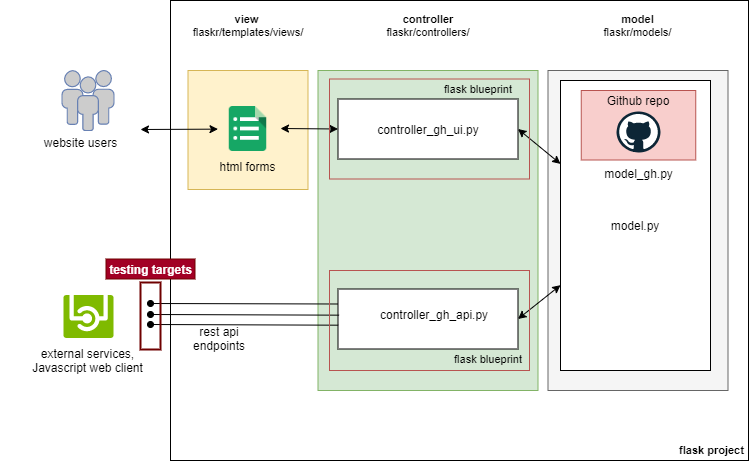

The diagram above was exported from draw.io. Its source (the exported page's mxGraphModel, read from the mxfile embedded in the PNG):
<mxGraphModel dx="981" dy="492" grid="1" gridSize="10" guides="1" tooltips="1" connect="1" arrows="1" fold="1" page="1" pageScale="1" pageWidth="826" pageHeight="1169" background="#ffffff" math="0" shadow="0">
  <root>
    <mxCell id="0" />
    <mxCell id="1" parent="0" />
    <mxCell id="tYoqQa3HHZHfCJUs-alH-159" value="" style="rounded=0;whiteSpace=wrap;html=1;fontSize=11;align=left;" parent="1" vertex="1">
      <mxGeometry x="180" y="10" width="578" height="460" as="geometry" />
    </mxCell>
    <mxCell id="3FisBvl0S3CEgMJpzKwe-5" value="" style="rounded=0;whiteSpace=wrap;html=1;fillColor=#d5e8d4;align=center;strokeColor=#82b366;" parent="1" vertex="1">
      <mxGeometry x="327.5" y="80" width="220" height="320" as="geometry" />
    </mxCell>
    <mxCell id="tYoqQa3HHZHfCJUs-alH-147" value="" style="rounded=0;whiteSpace=wrap;html=1;fillColor=#f5f5f5;strokeColor=#666666;fontColor=#333333;" parent="1" vertex="1">
      <mxGeometry x="557.5" y="80" width="180" height="320" as="geometry" />
    </mxCell>
    <mxCell id="tYoqQa3HHZHfCJUs-alH-143" value="model.py" style="rounded=0;whiteSpace=wrap;html=1;" parent="1" vertex="1">
      <mxGeometry x="570" y="90" width="150" height="290" as="geometry" />
    </mxCell>
    <mxCell id="tHNKaAN67TEJuwnxTkTC-1" value="model_gh.py" style="rounded=0;whiteSpace=wrap;html=1;labelPosition=center;verticalLabelPosition=bottom;align=center;verticalAlign=top;fillColor=#f8cecc;strokeColor=#b85450;" vertex="1" parent="1">
      <mxGeometry x="590.75" y="100" width="114.5" height="69.5" as="geometry" />
    </mxCell>
    <mxCell id="tYoqQa3HHZHfCJUs-alH-148" value="" style="rounded=0;whiteSpace=wrap;html=1;fillColor=#fff2cc;strokeColor=#d6b656;" parent="1" vertex="1">
      <mxGeometry x="197.5" y="80" width="120" height="119" as="geometry" />
    </mxCell>
    <mxCell id="tYoqQa3HHZHfCJUs-alH-104" value="" style="rounded=0;whiteSpace=wrap;html=1;" parent="1" vertex="1">
      <mxGeometry x="347.5" y="108.5" width="180" height="60" as="geometry" />
    </mxCell>
    <mxCell id="tYoqQa3HHZHfCJUs-alH-105" value="" style="rounded=0;whiteSpace=wrap;html=1;" parent="1" vertex="1">
      <mxGeometry x="347.5" y="298.5" width="180" height="60" as="geometry" />
    </mxCell>
    <mxCell id="tYoqQa3HHZHfCJUs-alH-116" value="" style="endArrow=classic;startArrow=classic;html=1;exitX=1;exitY=0.5;exitDx=0;exitDy=0;" parent="1" source="tYoqQa3HHZHfCJUs-alH-105" target="tYoqQa3HHZHfCJUs-alH-143" edge="1">
      <mxGeometry width="50" height="50" relative="1" as="geometry">
        <mxPoint x="377.5" y="308.5" as="sourcePoint" />
        <mxPoint x="437.5" y="252.4999999999999" as="targetPoint" />
      </mxGeometry>
    </mxCell>
    <mxCell id="tYoqQa3HHZHfCJUs-alH-118" value="html forms&lt;br&gt;" style="text;html=1;strokeColor=none;fillColor=none;align=center;verticalAlign=middle;whiteSpace=wrap;rounded=0;" parent="1" vertex="1">
      <mxGeometry x="208" y="162" width="99" height="28" as="geometry" />
    </mxCell>
    <mxCell id="tYoqQa3HHZHfCJUs-alH-120" value="rest api endpoints&lt;br&gt;" style="text;html=1;strokeColor=none;fillColor=none;align=center;verticalAlign=middle;whiteSpace=wrap;rounded=0;" parent="1" vertex="1">
      <mxGeometry x="189" y="338" width="80" height="20" as="geometry" />
    </mxCell>
    <mxCell id="tYoqQa3HHZHfCJUs-alH-122" value="&lt;span style=&quot;font-size: 11px&quot;&gt;&lt;b&gt;model&lt;/b&gt;&lt;br&gt;flaskr/models/&lt;br&gt;&lt;/span&gt;" style="text;html=1;strokeColor=none;fillColor=none;align=center;verticalAlign=middle;whiteSpace=wrap;rounded=0;fontSize=11;" parent="1" vertex="1">
      <mxGeometry x="557.5" y="10" width="181" height="49" as="geometry" />
    </mxCell>
    <mxCell id="tYoqQa3HHZHfCJUs-alH-123" value="controller_gh_api.py" style="text;html=1;strokeColor=none;fillColor=none;align=left;verticalAlign=middle;whiteSpace=wrap;rounded=0;" parent="1" vertex="1">
      <mxGeometry x="387.5" y="314" width="40" height="20" as="geometry" />
    </mxCell>
    <mxCell id="tYoqQa3HHZHfCJUs-alH-125" value="controller_gh_ui.py" style="text;html=1;strokeColor=none;fillColor=none;align=center;verticalAlign=middle;whiteSpace=wrap;rounded=0;" parent="1" vertex="1">
      <mxGeometry x="417.5" y="128.5" width="40" height="20" as="geometry" />
    </mxCell>
    <mxCell id="tYoqQa3HHZHfCJUs-alH-133" value="" style="endArrow=classic;startArrow=classic;html=1;entryX=1;entryY=0.5;entryDx=0;entryDy=0;" parent="1" source="tYoqQa3HHZHfCJUs-alH-143" target="tYoqQa3HHZHfCJUs-alH-104" edge="1">
      <mxGeometry width="50" height="50" relative="1" as="geometry">
        <mxPoint x="437.5" y="208.4999999999999" as="sourcePoint" />
        <mxPoint x="217.5" y="258.5" as="targetPoint" />
      </mxGeometry>
    </mxCell>
    <mxCell id="tYoqQa3HHZHfCJUs-alH-134" value="controller&lt;br&gt;&lt;span style=&quot;font-weight: normal&quot;&gt;flaskr/controllers/&lt;/span&gt;&lt;br&gt;" style="text;html=1;strokeColor=none;fillColor=none;align=center;verticalAlign=middle;whiteSpace=wrap;rounded=0;fontStyle=1;fontSize=11;" parent="1" vertex="1">
      <mxGeometry x="337.5" y="10" width="200" height="49" as="geometry" />
    </mxCell>
    <mxCell id="tYoqQa3HHZHfCJUs-alH-140" value="" style="shape=image;html=1;verticalAlign=top;verticalLabelPosition=bottom;labelBackgroundColor=#ffffff;imageAspect=0;aspect=fixed;image=https://cdn1.iconfinder.com/data/icons/google_jfk_icons_by_carlosjj/128/forms.png" parent="1" vertex="1">
      <mxGeometry x="227.5" y="108.5" width="60" height="60" as="geometry" />
    </mxCell>
    <mxCell id="tYoqQa3HHZHfCJUs-alH-142" value="" style="endArrow=classic;startArrow=classic;html=1;entryX=0;entryY=0.5;entryDx=0;entryDy=0;" parent="1" target="tYoqQa3HHZHfCJUs-alH-104" edge="1">
      <mxGeometry width="50" height="50" relative="1" as="geometry">
        <mxPoint x="290" y="138" as="sourcePoint" />
        <mxPoint x="337.5" y="98.5" as="targetPoint" />
      </mxGeometry>
    </mxCell>
    <mxCell id="tYoqQa3HHZHfCJUs-alH-144" value="" style="aspect=fixed;html=1;perimeter=none;align=center;shadow=0;dashed=0;image;fontSize=12;image=img/lib/mscae/API.svg;" parent="1" vertex="1">
      <mxGeometry x="73.5" y="305" width="50" height="43" as="geometry" />
    </mxCell>
    <mxCell id="tYoqQa3HHZHfCJUs-alH-149" value="view &lt;br style=&quot;font-size: 11px&quot;&gt;&lt;span style=&quot;font-weight: normal&quot;&gt;flaskr/templates/views/&lt;/span&gt;" style="text;html=1;strokeColor=none;fillColor=none;align=center;verticalAlign=middle;whiteSpace=wrap;rounded=0;fontStyle=1;fontSize=11;" parent="1" vertex="1">
      <mxGeometry x="197.5" y="10" width="120" height="49" as="geometry" />
    </mxCell>
    <mxCell id="tYoqQa3HHZHfCJUs-alH-158" value="flask blueprint&lt;br&gt;" style="text;html=1;strokeColor=none;fillColor=none;align=center;verticalAlign=middle;whiteSpace=wrap;rounded=0;fontSize=11;" parent="1" vertex="1">
      <mxGeometry x="457.5" y="358.5" width="80" height="20" as="geometry" />
    </mxCell>
    <mxCell id="tYoqQa3HHZHfCJUs-alH-161" value="flask project" style="text;html=1;strokeColor=none;fillColor=none;align=center;verticalAlign=middle;whiteSpace=wrap;rounded=0;fontSize=11;fontStyle=1" parent="1" vertex="1">
      <mxGeometry x="687" y="450" width="69" height="20" as="geometry" />
    </mxCell>
    <mxCell id="1tdV8wcAqMyDj6nGrBGG-4" value="" style="endArrow=none;html=1;entryX=0;entryY=0.25;entryDx=0;entryDy=0;strokeWidth=1;comic=0;startArrow=oval;startFill=1;" parent="1" target="tYoqQa3HHZHfCJUs-alH-105" edge="1">
      <mxGeometry width="50" height="50" relative="1" as="geometry">
        <mxPoint x="160" y="313" as="sourcePoint" />
        <mxPoint x="195" y="650" as="targetPoint" />
      </mxGeometry>
    </mxCell>
    <mxCell id="1tdV8wcAqMyDj6nGrBGG-5" value="" style="endArrow=none;html=1;strokeWidth=1;comic=0;startArrow=oval;startFill=1;entryX=0.006;entryY=0.436;entryDx=0;entryDy=0;entryPerimeter=0;" parent="1" target="tYoqQa3HHZHfCJUs-alH-105" edge="1">
      <mxGeometry width="50" height="50" relative="1" as="geometry">
        <mxPoint x="160" y="324" as="sourcePoint" />
        <mxPoint x="260" y="324" as="targetPoint" />
      </mxGeometry>
    </mxCell>
    <mxCell id="1tdV8wcAqMyDj6nGrBGG-6" value="" style="endArrow=none;html=1;strokeWidth=1;comic=0;startArrow=oval;startFill=1;entryX=0.001;entryY=0.603;entryDx=0;entryDy=0;entryPerimeter=0;" parent="1" target="tYoqQa3HHZHfCJUs-alH-105" edge="1">
      <mxGeometry width="50" height="50" relative="1" as="geometry">
        <mxPoint x="160" y="334" as="sourcePoint" />
        <mxPoint x="260" y="334" as="targetPoint" />
      </mxGeometry>
    </mxCell>
    <mxCell id="1tdV8wcAqMyDj6nGrBGG-8" value="" style="dashed=0;outlineConnect=0;html=1;align=center;labelPosition=center;verticalLabelPosition=bottom;verticalAlign=top;shape=mxgraph.weblogos.github" parent="1" vertex="1">
      <mxGeometry x="626" y="121" width="44" height="41" as="geometry" />
    </mxCell>
    <mxCell id="1tdV8wcAqMyDj6nGrBGG-11" value="external services,&lt;br&gt;Javascript web client" style="text;html=1;strokeColor=none;fillColor=none;align=center;verticalAlign=middle;whiteSpace=wrap;rounded=0;" parent="1" vertex="1">
      <mxGeometry x="10" y="360" width="175" height="20" as="geometry" />
    </mxCell>
    <mxCell id="tYoqQa3HHZHfCJUs-alH-156" value="" style="rounded=0;whiteSpace=wrap;html=1;fontSize=11;align=left;fillColor=none;strokeColor=#b85450;" parent="1" vertex="1">
      <mxGeometry x="339" y="280" width="200" height="100" as="geometry" />
    </mxCell>
    <mxCell id="3FisBvl0S3CEgMJpzKwe-4" value="flask blueprint&lt;br&gt;" style="text;html=1;strokeColor=none;fillColor=none;align=center;verticalAlign=middle;whiteSpace=wrap;rounded=0;fontSize=11;" parent="1" vertex="1">
      <mxGeometry x="447.5" y="88.5" width="80" height="20" as="geometry" />
    </mxCell>
    <mxCell id="3FisBvl0S3CEgMJpzKwe-6" value="Github repo&lt;br&gt;" style="text;html=1;strokeColor=none;fillColor=none;align=center;verticalAlign=middle;whiteSpace=wrap;rounded=0;" parent="1" vertex="1">
      <mxGeometry x="608" y="100" width="80" height="20" as="geometry" />
    </mxCell>
    <mxCell id="iqhaOQs_y-p2RQHQHpPb-1" value="" style="fontColor=#0066CC;verticalAlign=top;verticalLabelPosition=bottom;labelPosition=center;align=center;html=1;outlineConnect=0;fillColor=#CCCCCC;strokeColor=#6881B3;gradientColor=none;gradientDirection=north;strokeWidth=2;shape=mxgraph.networks.users;" parent="1" vertex="1">
      <mxGeometry x="71.5" y="80" width="52" height="60" as="geometry" />
    </mxCell>
    <mxCell id="iqhaOQs_y-p2RQHQHpPb-2" value="website users" style="text;html=1;strokeColor=none;fillColor=none;align=center;verticalAlign=middle;whiteSpace=wrap;rounded=0;" parent="1" vertex="1">
      <mxGeometry x="40.5" y="142" width="99" height="20" as="geometry" />
    </mxCell>
    <mxCell id="iqhaOQs_y-p2RQHQHpPb-5" value="" style="endArrow=classic;startArrow=classic;html=1;" parent="1" target="tYoqQa3HHZHfCJUs-alH-140" edge="1">
      <mxGeometry width="50" height="50" relative="1" as="geometry">
        <mxPoint x="150" y="139" as="sourcePoint" />
        <mxPoint x="110" y="190" as="targetPoint" />
      </mxGeometry>
    </mxCell>
    <mxCell id="yCfuJDBDDUECrVRQynfT-1" value="" style="rounded=0;whiteSpace=wrap;html=1;fillColor=none;strokeColor=#6F0000;fontColor=#ffffff;strokeWidth=2;" parent="1" vertex="1">
      <mxGeometry x="150" y="292" width="20" height="67" as="geometry" />
    </mxCell>
    <mxCell id="yCfuJDBDDUECrVRQynfT-4" value="testing targets&lt;br&gt;" style="text;html=1;strokeColor=#6F0000;fillColor=#a20025;align=center;verticalAlign=middle;whiteSpace=wrap;rounded=0;fontStyle=1;fontColor=#ffffff;" parent="1" vertex="1">
      <mxGeometry x="115.5" y="268.5" width="89" height="20" as="geometry" />
    </mxCell>
    <mxCell id="3FisBvl0S3CEgMJpzKwe-3" value="" style="rounded=0;whiteSpace=wrap;html=1;fontSize=11;align=center;fillColor=none;strokeColor=#b85450;labelPosition=center;verticalLabelPosition=top;verticalAlign=bottom;" parent="1" vertex="1">
      <mxGeometry x="339" y="88.5" width="200" height="100" as="geometry" />
    </mxCell>
  </root>
</mxGraphModel>